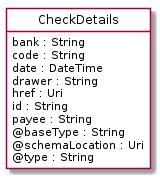

The diagram above was rendered by PlantUML. Its source (embedded in the PNG):
@startuml
hide circle
hide methods
hide stereotype
show <<Enumeration>> stereotype
skinparam class {
   BackgroundColor<<Enumeration>> #E6F5F7
   BackgroundColor<<Ref>> #FFFFE0
   BackgroundColor<<Pivot>> #FFFFFFF
   BackgroundColor<<SimpleType>> #E2F0DA
   BackgroundColor #FCF2E3
}

class CheckDetails <<Pivot>> {
    bank : String
    code : String
    date : DateTime
    drawer : String
    href : Uri
    id : String
    payee : String
    @baseType : String
    @schemaLocation : Uri
    @type : String
}


@enduml